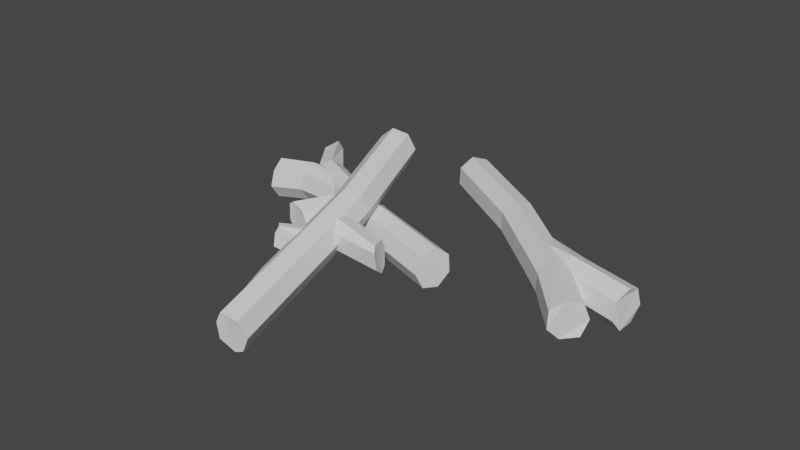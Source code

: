 # Source: Branches2.blend  (saved by Blender 2.82.7; exported with 4.5.12 LTS)
import bpy
from mathutils import Matrix  # noqa: F401  (used for matrix-valued properties, if any)

bpy.ops.wm.read_factory_settings(use_empty=True)
scene = bpy.context.scene
scene.name = 'Scene'

# ---- collections
col_collection = bpy.data.collections.new('Collection'); scene.collection.children.link(col_collection)

# ---- world
world_world = bpy.data.worlds.new('World'); scene.world = world_world
world_world.use_nodes = True; world_world.node_tree.nodes.clear()
_N = world_world.node_tree.nodes; _L = world_world.node_tree.links
n0 = _N.new('ShaderNodeOutputWorld'); n0.name = 'World Output'; n0.location = (300, 300)
n1 = _N.new('ShaderNodeBackground'); n1.name = 'Background'; n1.location = (10, 300)
n1.inputs[0].default_value = (0.05088, 0.05088, 0.05088, 1.0)
_L.new(n1.outputs[0], n0.inputs[0])
n0.is_active_output = True
world_world.color = (0.05088, 0.05088, 0.05088)
world_world.use_sun_shadow = False
world_world.sun_shadow_jitter_overblur = 0.0

# ---- meshes
me_cylinder_004 = bpy.data.meshes.new('Cylinder.004')
me_cylinder_004.from_pydata([(1.265, 1.124, 0.32), (2.069, 1.099, 0.2907), (-0.008905, 0.8843, 0.132), (0.7165, 0.4648, 0.3304), (0.8693, -0.3875, 0.3265), (-0.5697, 0.2274, 0.1379), (-1.172, 0.1657, 0.0165), (-0.4169, -0.625, 0.1339), (-1.001, -0.5801, 0.01253), (0.3344, -1.031, 0.1231), (-0.2331, -0.8924, 0.001685), (1.621, -0.7935, 0.3156), (1.118, -0.6848, 0.1135), (0.5272, -0.6833, -0.0433), (2.345, -0.4369, 0.2835), (1.345, 0.1528, 0.1124), (0.7426, 0.09111, -0.03797), (2.571, 0.4006, 0.2825), (0.8432, 0.8511, 0.1207), (0.2409, 0.7894, -0.02974), (-0.6112, 0.8226, 0.01061), (0.05816, -1.115, -0.6104), (-0.6477, -0.6102, -0.6104), (0.8929, -0.8779, -0.6104), (0.05816, -1.115, -0.2467), (-0.4551, -1.026, -0.004474), (-0.6477, -0.6102, -0.2467), (0.8929, -0.8779, -0.2467), (0.3797, -0.7887, -0.004474), (1.228, -0.07747, -0.2467), (1.228, -0.07747, -0.6104), (0.7148, 0.01172, -0.004474), (0.8111, 0.6836, -0.2467), (0.8111, 0.6836, -0.6104), (0.2979, 0.7728, -0.004474), (-0.04384, 0.8322, -0.2467), (-0.04384, 0.8322, -0.6104), (-0.5571, 0.9214, -0.004474), (-0.6931, 0.2564, -0.2467), (-0.6931, 0.2564, -0.6104), (-1.206, 0.3456, -0.004474), (-1.501, 0.3968, 0.1224), (-1.161, -0.521, -0.004474), (-1.456, -0.4698, 0.1224), (-2.273, -0.3278, 0.3048), (-0.7499, -0.9746, 0.1224), (-1.567, -0.8326, 0.3231), (0.08487, -0.7375, 0.1224), (-0.7321, -0.5955, 0.3277), (0.42, 0.06295, 0.1224), (-0.397, 0.2049, 0.3277), (0.003073, 0.824, 0.1224), (-0.8139, 0.966, 0.3277), (-0.8519, 0.9726, 0.1224), (-1.669, 1.115, 0.3048), (-2.318, 0.5388, 0.3048)], [], [(1, 0, 3, 4, 11, 14, 17), (2, 0, 1, 18), (5, 3, 0, 2), (7, 4, 3, 5), (8, 7, 5, 6), (6, 5, 2, 20), (10, 9, 7, 8), (9, 11, 4, 7), (13, 12, 9, 10), (12, 14, 11, 9), (16, 15, 12, 13), (15, 17, 14, 12), (19, 18, 15, 16), (18, 1, 17, 15), (20, 2, 18, 19), (21, 24, 26, 22), (21, 22, 39, 36, 33, 30, 23), (23, 27, 24, 21), (24, 25, 42, 26), (27, 28, 25, 24), (30, 29, 27, 23), (29, 31, 28, 27), (33, 32, 29, 30), (32, 34, 31, 29), (36, 35, 32, 33), (35, 37, 34, 32), (39, 38, 35, 36), (38, 40, 37, 35), (22, 26, 38, 39), (26, 42, 40, 38), (42, 43, 41, 40), (40, 41, 53, 37), (25, 45, 43, 42), (43, 44, 55, 41), (45, 46, 44, 43), (47, 48, 46, 45), (28, 47, 45, 25), (31, 49, 47, 28), (49, 50, 48, 47), (34, 51, 49, 31), (51, 52, 50, 49), (37, 53, 51, 34), (53, 54, 52, 51), (41, 55, 54, 53), (44, 46, 48, 50, 52, 54, 55)])
_uv = me_cylinder_004.uv_layers.new(name='UVMap')
_uv.uv.foreach_set('vector', [0.4376, 0.3996, 0.25, 0.49, 0.06236, 0.3996, 0.01602, 0.1966, 0.1459, 0.03377, 0.3541, 0.03377, 0.484, 0.1966, 1.0, 0.9502, 1.0, 1.0, 0.8571, 1.0, 0.8571, 0.9502, 0.1429, 0.9502, 0.1429, 1.0, 2.98e-08, 1.0, 2.98e-08, 0.9502, 0.2857, 0.9502, 0.2857, 1.0, 0.1429, 1.0, 0.1429, 0.9502, 0.2857, 0.9004, 0.2857, 0.9502, 0.1429, 0.9502, 0.1429, 0.9004, 0.1429, 0.9004, 0.1429, 0.9502, 2.98e-08, 0.9502, 2.98e-08, 0.9004, 0.4286, 0.9004, 0.4286, 0.9502, 0.2857, 0.9502, 0.2857, 0.9004, 0.4286, 0.9502, 0.4286, 1.0, 0.2857, 1.0, 0.2857, 0.9502, 0.5714, 0.9004, 0.5714, 0.9502, 0.4286, 0.9502, 0.4286, 0.9004, 0.5714, 0.9502, 0.5714, 1.0, 0.4286, 1.0, 0.4286, 0.9502, 0.7143, 0.9004, 0.7143, 0.9502, 0.5714, 0.9502, 0.5714, 0.9004, 0.7143, 0.9502, 0.7143, 1.0, 0.5714, 1.0, 0.5714, 0.9502, 0.8571, 0.9004, 0.8571, 0.9502, 0.7143, 0.9502, 0.7143, 0.9004, 0.8571, 0.9502, 0.8571, 1.0, 0.7143, 1.0, 0.7143, 0.9502, 1.0, 0.9004, 1.0, 0.9502, 0.8571, 0.9502, 0.8571, 0.9004, 1.0, 0.5, 1.0, 0.8399, 0.8571, 0.8399, 0.8571, 0.5, 0.75, 0.49, 0.9376, 0.3996, 0.984, 0.1966, 0.8541, 0.03377, 0.6459, 0.03377, 0.516, 0.1966, 0.5624, 0.3996, 0.1429, 0.5, 0.1429, 0.8399, 2.98e-08, 0.8399, 2.98e-08, 0.5, 1.0, 0.8399, 1.0, 0.9004, 0.8571, 0.9004, 0.8571, 0.8399, 0.1429, 0.8399, 0.1429, 0.9004, 2.98e-08, 0.9004, 2.98e-08, 0.8399, 0.2857, 0.5, 0.2857, 0.8399, 0.1429, 0.8399, 0.1429, 0.5, 0.2857, 0.8399, 0.2857, 0.9004, 0.1429, 0.9004, 0.1429, 0.8399, 0.4286, 0.5, 0.4286, 0.8399, 0.2857, 0.8399, 0.2857, 0.5, 0.4286, 0.8399, 0.4286, 0.9004, 0.2857, 0.9004, 0.2857, 0.8399, 0.5714, 0.5, 0.5714, 0.8399, 0.4286, 0.8399, 0.4286, 0.5, 0.5714, 0.8399, 0.5714, 0.9004, 0.4286, 0.9004, 0.4286, 0.8399, 0.7143, 0.5, 0.7143, 0.8399, 0.5714, 0.8399, 0.5714, 0.5, 0.7143, 0.8399, 0.7143, 0.9004, 0.5714, 0.9004, 0.5714, 0.8399, 0.8571, 0.5, 0.8571, 0.8399, 0.7143, 0.8399, 0.7143, 0.5, 0.8571, 0.8399, 0.8571, 0.9004, 0.7143, 0.9004, 0.7143, 0.8399, 0.8571, 0.9004, 0.8571, 0.9502, 0.7143, 0.9502, 0.7143, 0.9004, 0.7143, 0.9004, 0.7143, 0.9502, 0.5714, 0.9502, 0.5714, 0.9004, 1.0, 0.9004, 1.0, 0.9502, 0.8571, 0.9502, 0.8571, 0.9004, 0.8571, 0.9502, 0.8571, 1.0, 0.7143, 1.0, 0.7143, 0.9502, 1.0, 0.9502, 1.0, 1.0, 0.8571, 1.0, 0.8571, 0.9502, 0.1429, 0.9502, 0.1429, 1.0, 2.98e-08, 1.0, 2.98e-08, 0.9502, 0.1429, 0.9004, 0.1429, 0.9502, 2.98e-08, 0.9502, 2.98e-08, 0.9004, 0.2857, 0.9004, 0.2857, 0.9502, 0.1429, 0.9502, 0.1429, 0.9004, 0.2857, 0.9502, 0.2857, 1.0, 0.1429, 1.0, 0.1429, 0.9502, 0.4286, 0.9004, 0.4286, 0.9502, 0.2857, 0.9502, 0.2857, 0.9004, 0.4286, 0.9502, 0.4286, 1.0, 0.2857, 1.0, 0.2857, 0.9502, 0.5714, 0.9004, 0.5714, 0.9502, 0.4286, 0.9502, 0.4286, 0.9004, 0.5714, 0.9502, 0.5714, 1.0, 0.4286, 1.0, 0.4286, 0.9502, 0.7143, 0.9502, 0.7143, 1.0, 0.5714, 1.0, 0.5714, 0.9502, 0.4376, 0.3996, 0.25, 0.49, 0.06236, 0.3996, 0.01602, 0.1966, 0.1459, 0.03377, 0.3541, 0.03377, 0.484, 0.1966])
me_cylinder_004.use_remesh_fix_poles = True
me_cylinder_004.use_remesh_preserve_attributes = False
me_cylinder_004.use_mirror_vertex_groups = False
me_cylinder_004.update()
me_cylinder_005 = bpy.data.meshes.new('Cylinder.005')
me_cylinder_005.from_pydata([(1.018, 1.124, 0.2544), (1.822, 1.099, 0.2251), (0.1433, 0.8843, 0.1395), (0.4695, 0.4648, 0.2648), (0.6223, -0.3875, 0.2609), (-0.5697, 0.2274, 0.1379), (-1.172, 0.1657, 0.0165), (-0.4169, -0.625, 0.1339), (-1.001, -0.5801, 0.01253), (0.3344, -1.031, 0.1231), (-0.2331, -0.8924, 0.001685), (1.374, -0.7935, 0.25), (1.118, -0.6848, 0.1135), (0.5272, -0.6833, -0.0433), (2.098, -0.4369, 0.2179), (1.345, 0.1528, 0.1124), (0.7426, 0.09111, -0.03797), (2.324, 0.4006, 0.2169), (0.8432, 0.8511, 0.1207), (0.2409, 0.7894, -0.02974), (-0.6112, 0.8226, 0.01061), (0.05816, -1.115, -0.6104), (-0.6477, -0.6102, -0.6104), (0.8929, -0.8779, -0.6104), (0.05816, -1.115, -0.2467), (-0.4551, -1.026, -0.004474), (-0.6477, -0.6102, -0.2467), (0.8929, -0.8779, -0.2467), (0.3797, -0.7887, -0.004474), (1.228, -0.07747, -0.2467), (1.228, -0.07747, -0.6104), (0.7148, 0.01172, -0.004474), (0.8111, 0.6836, -0.2467), (0.8111, 0.6836, -0.6104), (0.2979, 0.7728, -0.004474), (-0.04384, 0.8322, -0.2467), (-0.04384, 0.8322, -0.6104), (-0.5571, 0.9214, -0.004474), (-0.6931, 0.2564, -0.2467), (-0.6931, 0.2564, -0.6104), (-1.206, 0.3456, -0.004474), (-1.501, 0.3968, 0.1224), (-1.161, -0.521, -0.004474), (-1.456, -0.4698, 0.1224), (-2.831, -0.3278, 0.2771), (-0.7499, -0.9746, 0.1224), (-2.529, -0.8326, 0.2753), (0.08487, -0.7375, 0.1224), (-1.695, -0.5955, 0.28), (0.42, 0.06295, 0.1224), (-1.36, 0.2049, 0.28), (0.003073, 0.824, 0.1224), (-1.776, 0.966, 0.28), (-0.8519, 0.9726, 0.1224), (-2.227, 1.115, 0.2771), (-2.876, 0.5388, 0.2771), (0.3928, 0.3968, -0.08379), (0.3854, -0.4698, -0.08653), (3.106, -0.3278, -0.02888), (0.27, -0.9313, -0.1291), (3.028, -0.5226, -0.04678), (0.1334, -0.7375, -0.1794), (2.967, -0.3288, -0.09788), (0.07864, 0.06295, -0.1996), (2.912, 0.2049, -0.1181), (0.1468, 0.5549, -0.1745), (2.98, 0.966, -0.09295), (0.2866, 0.7035, -0.1229), (3.007, 1.115, -0.0653), (3.113, 0.5388, -0.02614)], [], [(1, 0, 3, 4, 11, 14, 17), (2, 0, 1, 18), (5, 3, 0, 2), (7, 4, 3, 5), (8, 7, 5, 6), (6, 5, 2, 20), (10, 9, 7, 8), (9, 11, 4, 7), (13, 12, 9, 10), (12, 14, 11, 9), (16, 15, 12, 13), (15, 17, 14, 12), (19, 18, 15, 16), (18, 1, 17, 15), (20, 2, 18, 19), (21, 24, 26, 22), (21, 22, 39, 36, 33, 30, 23), (23, 27, 24, 21), (24, 25, 42, 26), (27, 28, 25, 24), (30, 29, 27, 23), (29, 31, 28, 27), (33, 32, 29, 30), (32, 34, 31, 29), (36, 35, 32, 33), (35, 37, 34, 32), (39, 38, 35, 36), (38, 40, 37, 35), (22, 26, 38, 39), (26, 42, 40, 38), (42, 43, 41, 40), (40, 41, 53, 37), (25, 45, 43, 42), (43, 44, 55, 41), (45, 46, 44, 43), (47, 48, 46, 45), (28, 47, 45, 25), (31, 49, 47, 28), (49, 50, 48, 47), (34, 51, 49, 31), (51, 52, 50, 49), (37, 53, 51, 34), (53, 54, 52, 51), (41, 55, 54, 53), (44, 46, 48, 50, 52, 54, 55), (57, 58, 69, 56), (59, 60, 58, 57), (61, 62, 60, 59), (63, 64, 62, 61), (65, 66, 64, 63), (67, 68, 66, 65), (56, 69, 68, 67), (58, 60, 62, 64, 66, 68, 69)])
_uv = me_cylinder_005.uv_layers.new(name='UVMap')
_uv.uv.foreach_set('vector', [0.4376, 0.3996, 0.25, 0.49, 0.06236, 0.3996, 0.01602, 0.1966, 0.1459, 0.03377, 0.3541, 0.03377, 0.484, 0.1966, 1.0, 0.9502, 1.0, 1.0, 0.8571, 1.0, 0.8571, 0.9502, 0.1429, 0.9502, 0.1429, 1.0, 2.98e-08, 1.0, 2.98e-08, 0.9502, 0.2857, 0.9502, 0.2857, 1.0, 0.1429, 1.0, 0.1429, 0.9502, 0.2857, 0.9004, 0.2857, 0.9502, 0.1429, 0.9502, 0.1429, 0.9004, 0.1429, 0.9004, 0.1429, 0.9502, 2.98e-08, 0.9502, 2.98e-08, 0.9004, 0.4286, 0.9004, 0.4286, 0.9502, 0.2857, 0.9502, 0.2857, 0.9004, 0.4286, 0.9502, 0.4286, 1.0, 0.2857, 1.0, 0.2857, 0.9502, 0.5714, 0.9004, 0.5714, 0.9502, 0.4286, 0.9502, 0.4286, 0.9004, 0.5714, 0.9502, 0.5714, 1.0, 0.4286, 1.0, 0.4286, 0.9502, 0.7143, 0.9004, 0.7143, 0.9502, 0.5714, 0.9502, 0.5714, 0.9004, 0.7143, 0.9502, 0.7143, 1.0, 0.5714, 1.0, 0.5714, 0.9502, 0.8571, 0.9004, 0.8571, 0.9502, 0.7143, 0.9502, 0.7143, 0.9004, 0.8571, 0.9502, 0.8571, 1.0, 0.7143, 1.0, 0.7143, 0.9502, 1.0, 0.9004, 1.0, 0.9502, 0.8571, 0.9502, 0.8571, 0.9004, 1.0, 0.5, 1.0, 0.8399, 0.8571, 0.8399, 0.8571, 0.5, 0.75, 0.49, 0.9376, 0.3996, 0.984, 0.1966, 0.8541, 0.03377, 0.6459, 0.03377, 0.516, 0.1966, 0.5624, 0.3996, 0.1429, 0.5, 0.1429, 0.8399, 2.98e-08, 0.8399, 2.98e-08, 0.5, 1.0, 0.8399, 1.0, 0.9004, 0.8571, 0.9004, 0.8571, 0.8399, 0.1429, 0.8399, 0.1429, 0.9004, 2.98e-08, 0.9004, 2.98e-08, 0.8399, 0.2857, 0.5, 0.2857, 0.8399, 0.1429, 0.8399, 0.1429, 0.5, 0.2857, 0.8399, 0.2857, 0.9004, 0.1429, 0.9004, 0.1429, 0.8399, 0.4286, 0.5, 0.4286, 0.8399, 0.2857, 0.8399, 0.2857, 0.5, 0.4286, 0.8399, 0.4286, 0.9004, 0.2857, 0.9004, 0.2857, 0.8399, 0.5714, 0.5, 0.5714, 0.8399, 0.4286, 0.8399, 0.4286, 0.5, 0.5714, 0.8399, 0.5714, 0.9004, 0.4286, 0.9004, 0.4286, 0.8399, 0.7143, 0.5, 0.7143, 0.8399, 0.5714, 0.8399, 0.5714, 0.5, 0.7143, 0.8399, 0.7143, 0.9004, 0.5714, 0.9004, 0.5714, 0.8399, 0.8571, 0.5, 0.8571, 0.8399, 0.7143, 0.8399, 0.7143, 0.5, 0.8571, 0.8399, 0.8571, 0.9004, 0.7143, 0.9004, 0.7143, 0.8399, 0.8571, 0.9004, 0.8571, 0.9502, 0.7143, 0.9502, 0.7143, 0.9004, 0.7143, 0.9004, 0.7143, 0.9502, 0.5714, 0.9502, 0.5714, 0.9004, 1.0, 0.9004, 1.0, 0.9502, 0.8571, 0.9502, 0.8571, 0.9004, 0.8571, 0.9502, 0.8571, 1.0, 0.7143, 1.0, 0.7143, 0.9502, 1.0, 0.9502, 1.0, 1.0, 0.8571, 1.0, 0.8571, 0.9502, 0.1429, 0.9502, 0.1429, 1.0, 2.98e-08, 1.0, 2.98e-08, 0.9502, 0.1429, 0.9004, 0.1429, 0.9502, 2.98e-08, 0.9502, 2.98e-08, 0.9004, 0.2857, 0.9004, 0.2857, 0.9502, 0.1429, 0.9502, 0.1429, 0.9004, 0.2857, 0.9502, 0.2857, 1.0, 0.1429, 1.0, 0.1429, 0.9502, 0.4286, 0.9004, 0.4286, 0.9502, 0.2857, 0.9502, 0.2857, 0.9004, 0.4286, 0.9502, 0.4286, 1.0, 0.2857, 1.0, 0.2857, 0.9502, 0.5714, 0.9004, 0.5714, 0.9502, 0.4286, 0.9502, 0.4286, 0.9004, 0.5714, 0.9502, 0.5714, 1.0, 0.4286, 1.0, 0.4286, 0.9502, 0.7143, 0.9502, 0.7143, 1.0, 0.5714, 1.0, 0.5714, 0.9502, 0.4376, 0.3996, 0.25, 0.49, 0.06236, 0.3996, 0.01602, 0.1966, 0.1459, 0.03377, 0.3541, 0.03377, 0.484, 0.1966, 0.8571, 0.9502, 0.8571, 1.0, 0.7143, 1.0, 0.7143, 0.9502, 1.0, 0.9502, 1.0, 1.0, 0.8571, 1.0, 0.8571, 0.9502, 0.1429, 0.9502, 0.1429, 1.0, 2.98e-08, 1.0, 2.98e-08, 0.9502, 0.2857, 0.9502, 0.2857, 1.0, 0.1429, 1.0, 0.1429, 0.9502, 0.4286, 0.9502, 0.4286, 1.0, 0.2857, 1.0, 0.2857, 0.9502, 0.5714, 0.9502, 0.5714, 1.0, 0.4286, 1.0, 0.4286, 0.9502, 0.7143, 0.9502, 0.7143, 1.0, 0.5714, 1.0, 0.5714, 0.9502, 0.4376, 0.3996, 0.25, 0.49, 0.06236, 0.3996, 0.01602, 0.1966, 0.1459, 0.03377, 0.3541, 0.03377, 0.484, 0.1966])
me_cylinder_005.use_remesh_fix_poles = True
me_cylinder_005.use_remesh_preserve_attributes = False
me_cylinder_005.use_mirror_vertex_groups = False
me_cylinder_005.update()
me_cylinder_006 = bpy.data.meshes.new('Cylinder.006')
me_cylinder_006.from_pydata([(1.018, 1.124, 0.2544), (1.822, 1.099, 0.2251), (0.1433, 0.8843, 0.1395), (0.4695, 0.4648, 0.2648), (0.6223, -0.3875, 0.2609), (-0.5697, 0.2274, 0.1379), (-1.172, 0.1657, 0.0165), (-0.4169, -0.625, 0.1339), (-1.001, -0.5801, 0.01253), (0.3344, -1.031, 0.1231), (-0.2331, -0.8924, 0.001685), (1.374, -0.7935, 0.25), (1.118, -0.6848, 0.1135), (0.5272, -0.6833, -0.0433), (2.098, -0.4369, 0.2179), (1.345, 0.1528, 0.1124), (0.7426, 0.09111, -0.03797), (2.324, 0.4006, 0.2169), (0.8432, 0.8511, 0.1207), (0.2409, 0.7894, -0.02974), (-0.6112, 0.8226, 0.01061), (0.05816, -1.115, -0.6104), (-0.6477, -0.6102, -0.6104), (0.8929, -0.8779, -0.6104), (0.05816, -1.115, -0.2467), (-0.4551, -1.026, -0.004474), (-0.6477, -0.6102, -0.2467), (0.8929, -0.8779, -0.2467), (0.3797, -0.7887, -0.004474), (1.228, -0.07747, -0.2467), (1.228, -0.07747, -0.6104), (0.7148, 0.01172, -0.004474), (0.8111, 0.6836, -0.2467), (0.8111, 0.6836, -0.6104), (0.2979, 0.7728, -0.004474), (-0.04384, 0.8322, -0.2467), (-0.04384, 0.8322, -0.6104), (-0.5571, 0.9214, -0.004474), (-0.6931, 0.2564, -0.2467), (-0.6931, 0.2564, -0.6104), (-1.206, 0.3456, -0.004474), (-1.501, 0.3968, 0.1224), (-1.161, -0.521, -0.004474), (-1.456, -0.4698, 0.1224), (-1.511, -0.4824, 0.3687), (-0.7499, -0.9746, 0.1224), (-1.209, -0.9872, 0.3669), (0.08487, -0.7375, 0.1224), (-0.3746, -0.7501, 0.3715), (0.42, 0.06295, 0.1224), (-0.03952, 0.05031, 0.3715), (0.003073, 0.824, 0.1224), (-0.4564, 0.8114, 0.3715), (-0.8519, 0.9726, 0.1224), (-0.9071, 0.96, 0.3687), (-1.556, 0.3842, 0.3687), (0.3928, 0.3968, -0.08379), (0.3854, -0.4698, -0.08653), (3.106, -0.3278, -0.02888), (0.27, -0.9313, -0.1291), (3.028, -0.5226, -0.04678), (0.1334, -0.7375, -0.1794), (2.967, -0.3288, -0.09788), (0.07864, 0.06295, -0.1996), (2.912, 0.2049, -0.1181), (0.1468, 0.5549, -0.1745), (2.98, 0.966, -0.09295), (0.2866, 0.7035, -0.1229), (3.007, 1.115, -0.0653), (3.113, 0.5388, -0.02614), (-0.5681, 0.184, -0.09917), (-0.2838, -0.6227, -0.08637), (-2.201, -0.6868, -0.06929), (0.06822, -0.8417, -0.04122), (-2.025, -0.7434, -0.05064), (0.2532, -0.5148, 0.00344), (-1.937, -0.7269, -0.01547), (0.1015, 0.3186, 0.01282), (-2.005, -0.1451, -0.002934), (-0.175, 0.685, -0.01644), (-2.366, 0.3065, -0.03538), (-0.473, 0.6251, -0.06628), (-2.502, 0.3501, -0.06349), (-2.513, -0.1762, -0.0932)], [(8, 6)], [(72, 74, 76, 78, 80, 82, 83), (70, 83, 82, 81), (81, 82, 80, 79), (79, 80, 78, 77), (77, 78, 76, 75), (75, 76, 74, 73), (73, 74, 72, 71), (71, 72, 83, 70), (21, 24, 26, 22), (21, 22, 39, 36, 33, 30, 23), (23, 27, 24, 21), (24, 25, 42, 26), (27, 28, 25, 24), (30, 29, 27, 23), (29, 31, 28, 27), (33, 32, 29, 30), (32, 34, 31, 29), (36, 35, 32, 33), (35, 37, 34, 32), (39, 38, 35, 36), (38, 40, 37, 35), (22, 26, 38, 39), (26, 42, 40, 38), (42, 43, 41, 40), (40, 41, 53, 37), (25, 45, 43, 42), (43, 44, 55, 41), (45, 46, 44, 43), (47, 48, 46, 45), (28, 47, 45, 25), (31, 49, 47, 28), (49, 50, 48, 47), (34, 51, 49, 31), (51, 52, 50, 49), (37, 53, 51, 34), (53, 54, 52, 51), (41, 55, 54, 53), (44, 46, 48, 50, 52, 54, 55), (57, 58, 69, 56), (59, 60, 58, 57), (61, 62, 60, 59), (63, 64, 62, 61), (65, 66, 64, 63), (67, 68, 66, 65), (56, 69, 68, 67), (58, 60, 62, 64, 66, 68, 69)])
_uv = me_cylinder_006.uv_layers.new(name='UVMap')
_uv.uv.foreach_set('vector', [0.4376, 0.3996, 0.25, 0.49, 0.06236, 0.3996, 0.01602, 0.1966, 0.1459, 0.03377, 0.3541, 0.03377, 0.484, 0.1966, 0.7143, 0.9502, 0.7143, 1.0, 0.5714, 1.0, 0.5714, 0.9502, 0.5714, 0.9502, 0.5714, 1.0, 0.4286, 1.0, 0.4286, 0.9502, 0.4286, 0.9502, 0.4286, 1.0, 0.2857, 1.0, 0.2857, 0.9502, 0.2857, 0.9502, 0.2857, 1.0, 0.1429, 1.0, 0.1429, 0.9502, 0.1429, 0.9502, 0.1429, 1.0, 2.98e-08, 1.0, 2.98e-08, 0.9502, 1.0, 0.9502, 1.0, 1.0, 0.8571, 1.0, 0.8571, 0.9502, 0.8571, 0.9502, 0.8571, 1.0, 0.7143, 1.0, 0.7143, 0.9502, 1.0, 0.5, 1.0, 0.8399, 0.8571, 0.8399, 0.8571, 0.5, 0.75, 0.49, 0.9376, 0.3996, 0.984, 0.1966, 0.8541, 0.03377, 0.6459, 0.03377, 0.516, 0.1966, 0.5624, 0.3996, 0.1429, 0.5, 0.1429, 0.8399, 2.98e-08, 0.8399, 2.98e-08, 0.5, 1.0, 0.8399, 1.0, 0.9004, 0.8571, 0.9004, 0.8571, 0.8399, 0.1429, 0.8399, 0.1429, 0.9004, 2.98e-08, 0.9004, 2.98e-08, 0.8399, 0.2857, 0.5, 0.2857, 0.8399, 0.1429, 0.8399, 0.1429, 0.5, 0.2857, 0.8399, 0.2857, 0.9004, 0.1429, 0.9004, 0.1429, 0.8399, 0.4286, 0.5, 0.4286, 0.8399, 0.2857, 0.8399, 0.2857, 0.5, 0.4286, 0.8399, 0.4286, 0.9004, 0.2857, 0.9004, 0.2857, 0.8399, 0.5714, 0.5, 0.5714, 0.8399, 0.4286, 0.8399, 0.4286, 0.5, 0.5714, 0.8399, 0.5714, 0.9004, 0.4286, 0.9004, 0.4286, 0.8399, 0.7143, 0.5, 0.7143, 0.8399, 0.5714, 0.8399, 0.5714, 0.5, 0.7143, 0.8399, 0.7143, 0.9004, 0.5714, 0.9004, 0.5714, 0.8399, 0.8571, 0.5, 0.8571, 0.8399, 0.7143, 0.8399, 0.7143, 0.5, 0.8571, 0.8399, 0.8571, 0.9004, 0.7143, 0.9004, 0.7143, 0.8399, 0.8571, 0.9004, 0.8571, 0.9502, 0.7143, 0.9502, 0.7143, 0.9004, 0.7143, 0.9004, 0.7143, 0.9502, 0.5714, 0.9502, 0.5714, 0.9004, 1.0, 0.9004, 1.0, 0.9502, 0.8571, 0.9502, 0.8571, 0.9004, 0.8571, 0.9502, 0.8571, 1.0, 0.7143, 1.0, 0.7143, 0.9502, 1.0, 0.9502, 1.0, 1.0, 0.8571, 1.0, 0.8571, 0.9502, 0.1429, 0.9502, 0.1429, 1.0, 2.98e-08, 1.0, 2.98e-08, 0.9502, 0.1429, 0.9004, 0.1429, 0.9502, 2.98e-08, 0.9502, 2.98e-08, 0.9004, 0.2857, 0.9004, 0.2857, 0.9502, 0.1429, 0.9502, 0.1429, 0.9004, 0.2857, 0.9502, 0.2857, 1.0, 0.1429, 1.0, 0.1429, 0.9502, 0.4286, 0.9004, 0.4286, 0.9502, 0.2857, 0.9502, 0.2857, 0.9004, 0.4286, 0.9502, 0.4286, 1.0, 0.2857, 1.0, 0.2857, 0.9502, 0.5714, 0.9004, 0.5714, 0.9502, 0.4286, 0.9502, 0.4286, 0.9004, 0.5714, 0.9502, 0.5714, 1.0, 0.4286, 1.0, 0.4286, 0.9502, 0.7143, 0.9502, 0.7143, 1.0, 0.5714, 1.0, 0.5714, 0.9502, 0.4376, 0.3996, 0.25, 0.49, 0.06236, 0.3996, 0.01602, 0.1966, 0.1459, 0.03377, 0.3541, 0.03377, 0.484, 0.1966, 0.8571, 0.9502, 0.8571, 1.0, 0.7143, 1.0, 0.7143, 0.9502, 1.0, 0.9502, 1.0, 1.0, 0.8571, 1.0, 0.8571, 0.9502, 0.1429, 0.9502, 0.1429, 1.0, 2.98e-08, 1.0, 2.98e-08, 0.9502, 0.2857, 0.9502, 0.2857, 1.0, 0.1429, 1.0, 0.1429, 0.9502, 0.4286, 0.9502, 0.4286, 1.0, 0.2857, 1.0, 0.2857, 0.9502, 0.5714, 0.9502, 0.5714, 1.0, 0.4286, 1.0, 0.4286, 0.9502, 0.7143, 0.9502, 0.7143, 1.0, 0.5714, 1.0, 0.5714, 0.9502, 0.4376, 0.3996, 0.25, 0.49, 0.06236, 0.3996, 0.01602, 0.1966, 0.1459, 0.03377, 0.3541, 0.03377, 0.484, 0.1966])
me_cylinder_006.use_remesh_fix_poles = True
me_cylinder_006.use_remesh_preserve_attributes = False
me_cylinder_006.use_mirror_vertex_groups = False
me_cylinder_006.update()

# ---- objects
ob_cylinder_004 = bpy.data.objects.new('Cylinder.004', me_cylinder_004)
ob_cylinder_001 = bpy.data.objects.new('Cylinder.001', me_cylinder_005)
ob_cylinder_002 = bpy.data.objects.new('Cylinder.002', me_cylinder_006)

# ---- transforms, parenting, visibility, modifiers, constraints
ob_cylinder_004.location = (-0.07338, -3.422, -0.07474)
ob_cylinder_004.rotation_euler = (1.571, -0.0, -5.268)
ob_cylinder_004.scale = (0.2545, -0.2815, 4.164)
ob_cylinder_004.lineart.crease_threshold = 0.0
ob_cylinder_001.location = (-3.343, -3.695, -0.07474)
ob_cylinder_001.rotation_euler = (1.571, -0.0, 4.382)
ob_cylinder_001.scale = (0.2545, -0.2815, 4.164)
ob_cylinder_001.lineart.crease_threshold = 0.0
ob_cylinder_002.location = (-2.03, -5.573, 0.1815)
ob_cylinder_002.rotation_euler = (1.736, -0.04712, 0.2827)
ob_cylinder_002.scale = (0.2545, -0.2815, 4.164)
ob_cylinder_002.lineart.crease_threshold = 0.0

# ---- collection membership
col_collection.objects.link(ob_cylinder_004)
col_collection.objects.link(ob_cylinder_001)
col_collection.objects.link(ob_cylinder_002)

# ---- scene / render settings (as saved in the file)
scene.frame_start = 1; scene.frame_end = 250; scene.frame_set(1)
scene.render.engine = 'BLENDER_EEVEE_NEXT'
scene.cycles.use_denoising = False
scene.cycles.samples = 128
scene.cycles.sampling_pattern = 'TABULATED_SOBOL'
scene.cycles.use_adaptive_sampling = False
scene.cycles.use_light_tree = False
scene.view_settings.view_transform = 'Filmic'
bpy.context.view_layer.update()

# ---- added for rendering (the .blend has no active camera and no usable light): camera, sun
cam_auto = bpy.data.cameras.new('AutoCamera')
cam_auto.lens = 50.0
cam_auto.sensor_width = 36.0
cam_auto.clip_end = 1000.0
ob_auto_camera = bpy.data.objects.new('AutoCamera', cam_auto)
scene.collection.objects.link(ob_auto_camera)
ob_auto_camera.location = (6.24982, -13.853, 6.5704)
ob_auto_camera.rotation_euler = (1.09748, -7.21219e-08, 0.694738)
scene.camera = ob_auto_camera
light_auto_sun = bpy.data.lights.new('AutoSun', 'SUN')
light_auto_sun.energy = 3.0
light_auto_sun.angle = 0.0523599
ob_auto_sun = bpy.data.objects.new('AutoSun', light_auto_sun)
scene.collection.objects.link(ob_auto_sun)
ob_auto_sun.rotation_euler = (0.872665, 0.174533, 0.523599)
bpy.context.view_layer.update()
